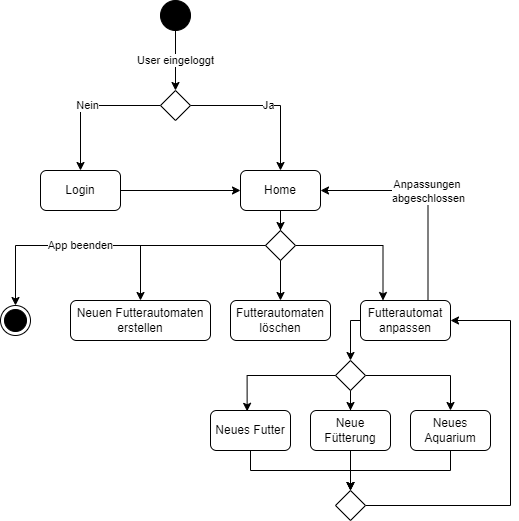

The diagram above was exported from draw.io. Its source (the exported page's mxGraphModel, read from the mxfile embedded in the PNG):
<mxGraphModel dx="1434" dy="686" grid="1" gridSize="10" guides="1" tooltips="1" connect="1" arrows="1" fold="1" page="1" pageScale="1" pageWidth="827" pageHeight="1169" math="0" shadow="0">
  <root>
    <mxCell id="WIyWlLk6GJQsqaUBKTNV-0" />
    <mxCell id="WIyWlLk6GJQsqaUBKTNV-1" parent="WIyWlLk6GJQsqaUBKTNV-0" />
    <mxCell id="V4VkJk6WoW2IyRhP2vX--4" value="User eingeloggt" style="edgeStyle=orthogonalEdgeStyle;rounded=0;orthogonalLoop=1;jettySize=auto;html=1;entryX=0.5;entryY=0;entryDx=0;entryDy=0;" parent="WIyWlLk6GJQsqaUBKTNV-1" source="iUGXGRMJt60f_Px6Cqvw-0" target="V4VkJk6WoW2IyRhP2vX--3" edge="1">
      <mxGeometry relative="1" as="geometry" />
    </mxCell>
    <mxCell id="iUGXGRMJt60f_Px6Cqvw-0" value="" style="ellipse;fillColor=strokeColor;html=1;" parent="WIyWlLk6GJQsqaUBKTNV-1" vertex="1">
      <mxGeometry x="280" y="30" width="30" height="30" as="geometry" />
    </mxCell>
    <mxCell id="V4VkJk6WoW2IyRhP2vX--8" value="Ja" style="edgeStyle=orthogonalEdgeStyle;rounded=0;orthogonalLoop=1;jettySize=auto;html=1;entryX=0.5;entryY=0;entryDx=0;entryDy=0;" parent="WIyWlLk6GJQsqaUBKTNV-1" source="V4VkJk6WoW2IyRhP2vX--3" target="V4VkJk6WoW2IyRhP2vX--11" edge="1">
      <mxGeometry relative="1" as="geometry">
        <mxPoint x="410" y="200" as="targetPoint" />
      </mxGeometry>
    </mxCell>
    <mxCell id="V4VkJk6WoW2IyRhP2vX--9" value="Nein" style="edgeStyle=orthogonalEdgeStyle;rounded=0;orthogonalLoop=1;jettySize=auto;html=1;" parent="WIyWlLk6GJQsqaUBKTNV-1" source="V4VkJk6WoW2IyRhP2vX--3" target="V4VkJk6WoW2IyRhP2vX--7" edge="1">
      <mxGeometry relative="1" as="geometry" />
    </mxCell>
    <mxCell id="V4VkJk6WoW2IyRhP2vX--3" value="" style="rhombus;" parent="WIyWlLk6GJQsqaUBKTNV-1" vertex="1">
      <mxGeometry x="280" y="120" width="30" height="30" as="geometry" />
    </mxCell>
    <mxCell id="V4VkJk6WoW2IyRhP2vX--10" style="edgeStyle=orthogonalEdgeStyle;rounded=0;orthogonalLoop=1;jettySize=auto;html=1;entryX=0;entryY=0.5;entryDx=0;entryDy=0;" parent="WIyWlLk6GJQsqaUBKTNV-1" source="V4VkJk6WoW2IyRhP2vX--7" target="V4VkJk6WoW2IyRhP2vX--11" edge="1">
      <mxGeometry relative="1" as="geometry">
        <mxPoint x="350" y="230" as="targetPoint" />
      </mxGeometry>
    </mxCell>
    <mxCell id="V4VkJk6WoW2IyRhP2vX--7" value="Login" style="rounded=1;whiteSpace=wrap;html=1;" parent="WIyWlLk6GJQsqaUBKTNV-1" vertex="1">
      <mxGeometry x="160" y="200" width="80" height="40" as="geometry" />
    </mxCell>
    <mxCell id="V4VkJk6WoW2IyRhP2vX--17" style="edgeStyle=orthogonalEdgeStyle;rounded=0;orthogonalLoop=1;jettySize=auto;html=1;entryX=0.5;entryY=0;entryDx=0;entryDy=0;" parent="WIyWlLk6GJQsqaUBKTNV-1" source="V4VkJk6WoW2IyRhP2vX--11" target="V4VkJk6WoW2IyRhP2vX--16" edge="1">
      <mxGeometry relative="1" as="geometry" />
    </mxCell>
    <mxCell id="V4VkJk6WoW2IyRhP2vX--11" value="Home" style="rounded=1;whiteSpace=wrap;html=1;" parent="WIyWlLk6GJQsqaUBKTNV-1" vertex="1">
      <mxGeometry x="360" y="200" width="80" height="40" as="geometry" />
    </mxCell>
    <mxCell id="V4VkJk6WoW2IyRhP2vX--13" value="Neuen Futterautomaten erstellen" style="rounded=1;whiteSpace=wrap;html=1;" parent="WIyWlLk6GJQsqaUBKTNV-1" vertex="1">
      <mxGeometry x="190" y="330" width="140" height="40" as="geometry" />
    </mxCell>
    <mxCell id="V4VkJk6WoW2IyRhP2vX--14" value="Futterautomaten löschen" style="rounded=1;whiteSpace=wrap;html=1;" parent="WIyWlLk6GJQsqaUBKTNV-1" vertex="1">
      <mxGeometry x="350" y="330" width="100" height="40" as="geometry" />
    </mxCell>
    <mxCell id="V4VkJk6WoW2IyRhP2vX--43" style="edgeStyle=orthogonalEdgeStyle;rounded=0;orthogonalLoop=1;jettySize=auto;html=1;entryX=0.5;entryY=0;entryDx=0;entryDy=0;" parent="WIyWlLk6GJQsqaUBKTNV-1" source="V4VkJk6WoW2IyRhP2vX--15" target="V4VkJk6WoW2IyRhP2vX--26" edge="1">
      <mxGeometry relative="1" as="geometry">
        <Array as="points">
          <mxPoint x="470" y="350" />
          <mxPoint x="470" y="390" />
        </Array>
      </mxGeometry>
    </mxCell>
    <mxCell id="V4VkJk6WoW2IyRhP2vX--44" value="Anpassungen&amp;nbsp;&lt;div&gt;abgeschlossen&lt;/div&gt;" style="edgeStyle=orthogonalEdgeStyle;rounded=0;orthogonalLoop=1;jettySize=auto;html=1;exitX=0.75;exitY=0;exitDx=0;exitDy=0;entryX=1;entryY=0.5;entryDx=0;entryDy=0;" parent="WIyWlLk6GJQsqaUBKTNV-1" source="V4VkJk6WoW2IyRhP2vX--15" target="V4VkJk6WoW2IyRhP2vX--11" edge="1">
      <mxGeometry relative="1" as="geometry" />
    </mxCell>
    <mxCell id="V4VkJk6WoW2IyRhP2vX--15" value="Futterautomat anpassen" style="rounded=1;whiteSpace=wrap;html=1;" parent="WIyWlLk6GJQsqaUBKTNV-1" vertex="1">
      <mxGeometry x="480" y="330" width="90" height="40" as="geometry" />
    </mxCell>
    <mxCell id="V4VkJk6WoW2IyRhP2vX--19" style="edgeStyle=orthogonalEdgeStyle;rounded=0;orthogonalLoop=1;jettySize=auto;html=1;" parent="WIyWlLk6GJQsqaUBKTNV-1" source="V4VkJk6WoW2IyRhP2vX--16" target="V4VkJk6WoW2IyRhP2vX--13" edge="1">
      <mxGeometry relative="1" as="geometry" />
    </mxCell>
    <mxCell id="V4VkJk6WoW2IyRhP2vX--21" style="edgeStyle=orthogonalEdgeStyle;rounded=0;orthogonalLoop=1;jettySize=auto;html=1;entryX=0.25;entryY=0;entryDx=0;entryDy=0;" parent="WIyWlLk6GJQsqaUBKTNV-1" source="V4VkJk6WoW2IyRhP2vX--16" target="V4VkJk6WoW2IyRhP2vX--15" edge="1">
      <mxGeometry relative="1" as="geometry" />
    </mxCell>
    <mxCell id="V4VkJk6WoW2IyRhP2vX--16" value="" style="rhombus;" parent="WIyWlLk6GJQsqaUBKTNV-1" vertex="1">
      <mxGeometry x="385" y="260" width="30" height="30" as="geometry" />
    </mxCell>
    <mxCell id="V4VkJk6WoW2IyRhP2vX--20" style="edgeStyle=orthogonalEdgeStyle;rounded=0;orthogonalLoop=1;jettySize=auto;html=1;entryX=0.5;entryY=0;entryDx=0;entryDy=0;" parent="WIyWlLk6GJQsqaUBKTNV-1" source="V4VkJk6WoW2IyRhP2vX--16" target="V4VkJk6WoW2IyRhP2vX--14" edge="1">
      <mxGeometry relative="1" as="geometry" />
    </mxCell>
    <mxCell id="V4VkJk6WoW2IyRhP2vX--24" value="App beenden" style="edgeStyle=orthogonalEdgeStyle;rounded=0;orthogonalLoop=1;jettySize=auto;html=1;entryX=0.5;entryY=0;entryDx=0;entryDy=0;exitX=0;exitY=0.5;exitDx=0;exitDy=0;" parent="WIyWlLk6GJQsqaUBKTNV-1" source="V4VkJk6WoW2IyRhP2vX--16" target="V4VkJk6WoW2IyRhP2vX--23" edge="1">
      <mxGeometry x="0.1935" relative="1" as="geometry">
        <mxPoint x="135" y="359.9999999999999" as="sourcePoint" />
        <mxPoint as="offset" />
      </mxGeometry>
    </mxCell>
    <mxCell id="V4VkJk6WoW2IyRhP2vX--23" value="" style="ellipse;html=1;shape=endState;fillColor=strokeColor;" parent="WIyWlLk6GJQsqaUBKTNV-1" vertex="1">
      <mxGeometry x="120" y="335" width="30" height="30" as="geometry" />
    </mxCell>
    <mxCell id="V4VkJk6WoW2IyRhP2vX--34" style="edgeStyle=orthogonalEdgeStyle;rounded=0;orthogonalLoop=1;jettySize=auto;html=1;entryX=0.5;entryY=0;entryDx=0;entryDy=0;" parent="WIyWlLk6GJQsqaUBKTNV-1" source="V4VkJk6WoW2IyRhP2vX--25" target="V4VkJk6WoW2IyRhP2vX--33" edge="1">
      <mxGeometry relative="1" as="geometry">
        <Array as="points">
          <mxPoint x="370" y="500" />
          <mxPoint x="470" y="500" />
        </Array>
      </mxGeometry>
    </mxCell>
    <mxCell id="V4VkJk6WoW2IyRhP2vX--25" value="Neues Futter" style="rounded=1;whiteSpace=wrap;html=1;" parent="WIyWlLk6GJQsqaUBKTNV-1" vertex="1">
      <mxGeometry x="330" y="440" width="80" height="40" as="geometry" />
    </mxCell>
    <mxCell id="V4VkJk6WoW2IyRhP2vX--31" style="edgeStyle=orthogonalEdgeStyle;rounded=0;orthogonalLoop=1;jettySize=auto;html=1;" parent="WIyWlLk6GJQsqaUBKTNV-1" source="V4VkJk6WoW2IyRhP2vX--26" target="V4VkJk6WoW2IyRhP2vX--29" edge="1">
      <mxGeometry relative="1" as="geometry" />
    </mxCell>
    <mxCell id="V4VkJk6WoW2IyRhP2vX--32" style="edgeStyle=orthogonalEdgeStyle;rounded=0;orthogonalLoop=1;jettySize=auto;html=1;entryX=0.5;entryY=0;entryDx=0;entryDy=0;" parent="WIyWlLk6GJQsqaUBKTNV-1" source="V4VkJk6WoW2IyRhP2vX--26" target="V4VkJk6WoW2IyRhP2vX--30" edge="1">
      <mxGeometry relative="1" as="geometry" />
    </mxCell>
    <mxCell id="V4VkJk6WoW2IyRhP2vX--26" value="" style="rhombus;" parent="WIyWlLk6GJQsqaUBKTNV-1" vertex="1">
      <mxGeometry x="455" y="390" width="30" height="30" as="geometry" />
    </mxCell>
    <mxCell id="V4VkJk6WoW2IyRhP2vX--28" style="edgeStyle=orthogonalEdgeStyle;rounded=0;orthogonalLoop=1;jettySize=auto;html=1;entryX=0.458;entryY=0.021;entryDx=0;entryDy=0;entryPerimeter=0;" parent="WIyWlLk6GJQsqaUBKTNV-1" source="V4VkJk6WoW2IyRhP2vX--26" target="V4VkJk6WoW2IyRhP2vX--25" edge="1">
      <mxGeometry relative="1" as="geometry" />
    </mxCell>
    <mxCell id="V4VkJk6WoW2IyRhP2vX--35" style="edgeStyle=orthogonalEdgeStyle;rounded=0;orthogonalLoop=1;jettySize=auto;html=1;entryX=0.5;entryY=0;entryDx=0;entryDy=0;" parent="WIyWlLk6GJQsqaUBKTNV-1" source="V4VkJk6WoW2IyRhP2vX--29" target="V4VkJk6WoW2IyRhP2vX--33" edge="1">
      <mxGeometry relative="1" as="geometry" />
    </mxCell>
    <mxCell id="V4VkJk6WoW2IyRhP2vX--29" value="Neue Fütterung" style="rounded=1;whiteSpace=wrap;html=1;" parent="WIyWlLk6GJQsqaUBKTNV-1" vertex="1">
      <mxGeometry x="430" y="440" width="80" height="40" as="geometry" />
    </mxCell>
    <mxCell id="V4VkJk6WoW2IyRhP2vX--36" style="edgeStyle=orthogonalEdgeStyle;rounded=0;orthogonalLoop=1;jettySize=auto;html=1;entryX=0.5;entryY=0;entryDx=0;entryDy=0;" parent="WIyWlLk6GJQsqaUBKTNV-1" source="V4VkJk6WoW2IyRhP2vX--30" target="V4VkJk6WoW2IyRhP2vX--33" edge="1">
      <mxGeometry relative="1" as="geometry">
        <Array as="points">
          <mxPoint x="570" y="500" />
          <mxPoint x="470" y="500" />
        </Array>
      </mxGeometry>
    </mxCell>
    <mxCell id="V4VkJk6WoW2IyRhP2vX--30" value="Neues Aquarium" style="rounded=1;whiteSpace=wrap;html=1;" parent="WIyWlLk6GJQsqaUBKTNV-1" vertex="1">
      <mxGeometry x="530" y="440" width="80" height="40" as="geometry" />
    </mxCell>
    <mxCell id="V4VkJk6WoW2IyRhP2vX--39" style="edgeStyle=orthogonalEdgeStyle;rounded=0;orthogonalLoop=1;jettySize=auto;html=1;entryX=1;entryY=0.5;entryDx=0;entryDy=0;" parent="WIyWlLk6GJQsqaUBKTNV-1" source="V4VkJk6WoW2IyRhP2vX--33" target="V4VkJk6WoW2IyRhP2vX--15" edge="1">
      <mxGeometry relative="1" as="geometry">
        <mxPoint x="615" y="365" as="targetPoint" />
        <Array as="points">
          <mxPoint x="630" y="535" />
          <mxPoint x="630" y="350" />
        </Array>
      </mxGeometry>
    </mxCell>
    <mxCell id="V4VkJk6WoW2IyRhP2vX--33" value="" style="rhombus;" parent="WIyWlLk6GJQsqaUBKTNV-1" vertex="1">
      <mxGeometry x="455" y="520" width="30" height="30" as="geometry" />
    </mxCell>
  </root>
</mxGraphModel>